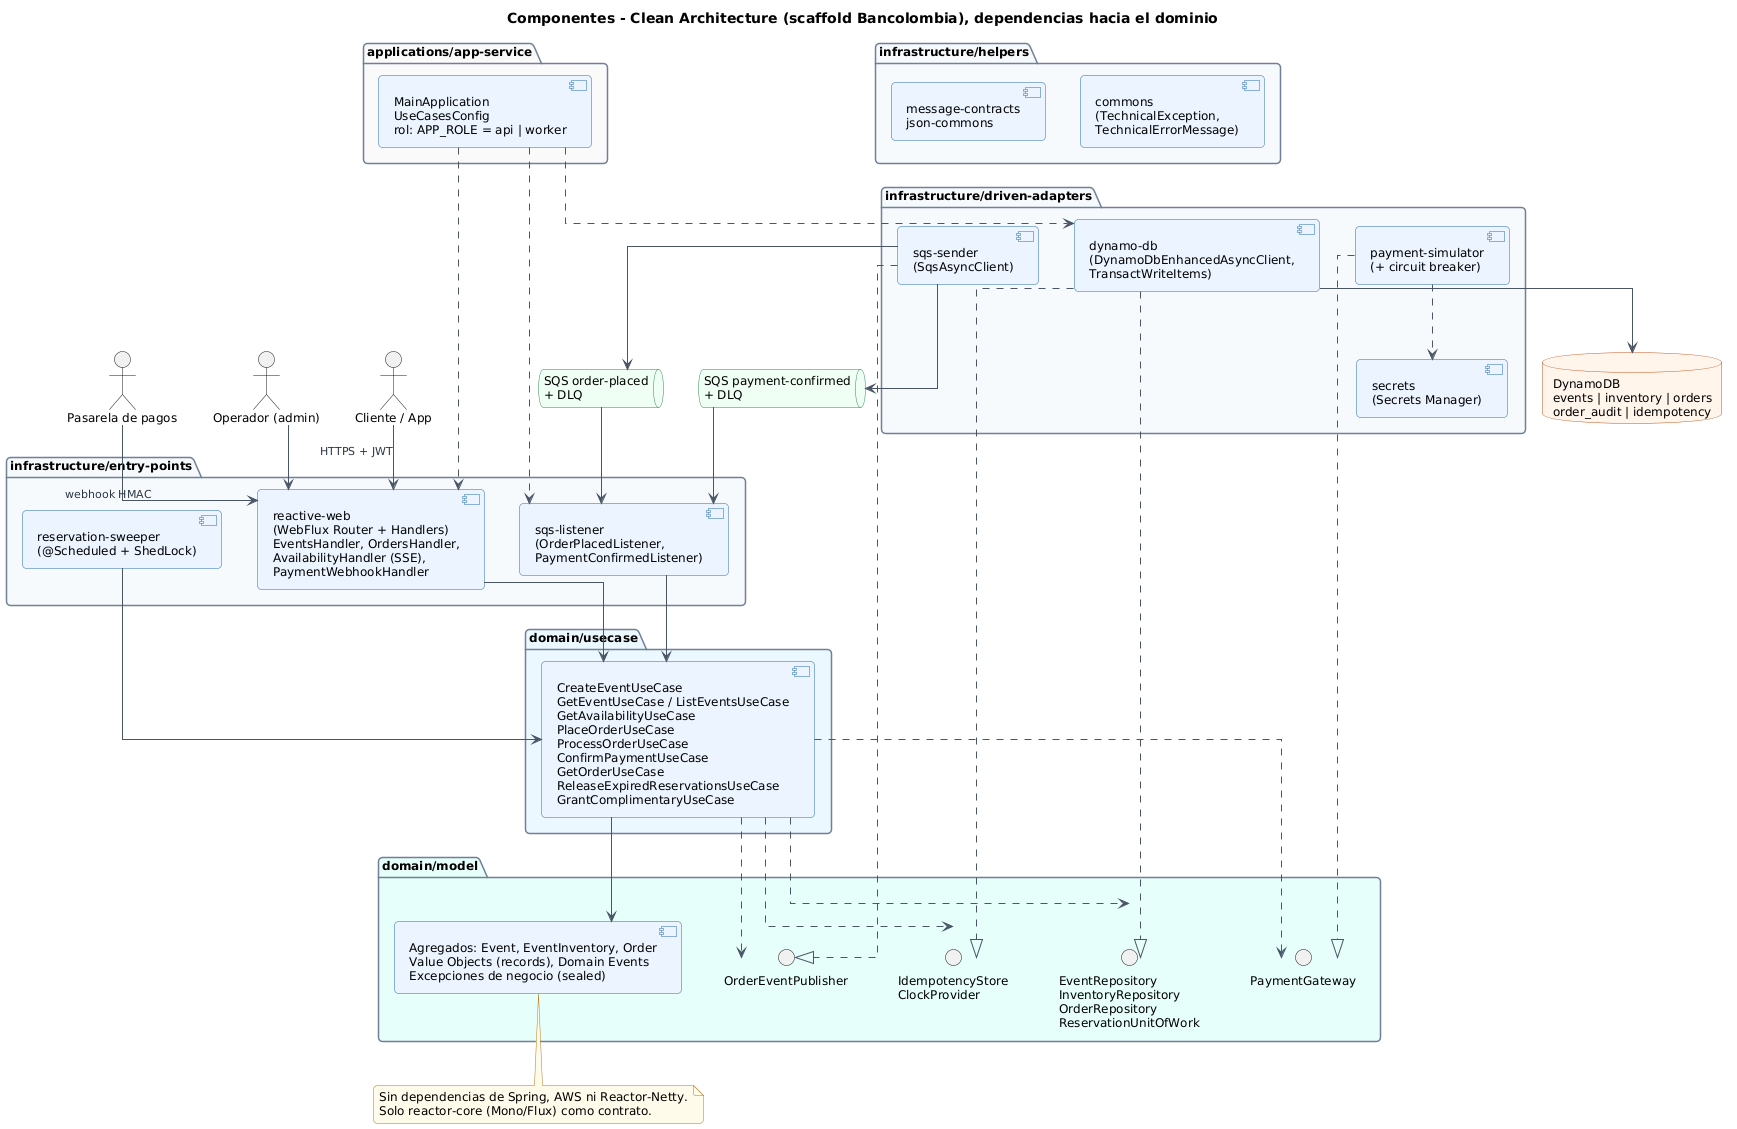

The diagram above was rendered by PlantUML. Its source (embedded in the PNG):
@startuml components
!include 00-theme.iuml
title Componentes - Clean Architecture (scaffold Bancolombia), dependencias hacia el dominio
skinparam linetype ortho

actor "Cliente / App" as client
actor "Pasarela de pagos" as psp
actor "Operador (admin)" as admin

package "applications/app-service" #FAFAFA {
  component "MainApplication\nUseCasesConfig\nrol: APP_ROLE = api | worker" as app
}

package "infrastructure/entry-points" #F7FAFC {
  component "reactive-web\n(WebFlux Router + Handlers)\nEventsHandler, OrdersHandler,\nAvailabilityHandler (SSE),\nPaymentWebhookHandler" as web
  component "sqs-listener\n(OrderPlacedListener,\nPaymentConfirmedListener)" as sqsin
  component "reservation-sweeper\n(@Scheduled + ShedLock)" as sweeper
}

package "domain/usecase" #EBF8FF {
  component "CreateEventUseCase\nGetEventUseCase / ListEventsUseCase\nGetAvailabilityUseCase\nPlaceOrderUseCase\nProcessOrderUseCase\nConfirmPaymentUseCase\nGetOrderUseCase\nReleaseExpiredReservationsUseCase\nGrantComplimentaryUseCase" as uc
}

package "domain/model" #E6FFFA {
  component "Agregados: Event, EventInventory, Order\nValue Objects (records), Domain Events\nExcepciones de negocio (sealed)" as model
  interface "EventRepository\nInventoryRepository\nOrderRepository\nReservationUnitOfWork" as repoPort
  interface "OrderEventPublisher" as pubPort
  interface "PaymentGateway" as payPort
  interface "IdempotencyStore\nClockProvider" as idemPort
}

package "infrastructure/helpers" #F7FAFC {
  component "commons\n(TechnicalException,\nTechnicalErrorMessage)" as commons
  component "message-contracts\njson-commons" as contracts
}

package "infrastructure/driven-adapters" #F7FAFC {
  component "dynamo-db\n(DynamoDbEnhancedAsyncClient,\nTransactWriteItems)" as dyn
  component "sqs-sender\n(SqsAsyncClient)" as sqsout
  component "payment-simulator\n(+ circuit breaker)" as pay
  component "secrets\n(Secrets Manager)" as sec
}

database "DynamoDB\nevents | inventory | orders\norder_audit | idempotency" as ddb
queue "SQS order-placed\n+ DLQ" as q1
queue "SQS payment-confirmed\n+ DLQ" as q2

client --> web : HTTPS + JWT
admin --> web
psp --> web : webhook HMAC
web --> uc
sqsin --> uc
sweeper --> uc
uc --> model
uc ..> repoPort
uc ..> pubPort
uc ..> payPort
uc ..> idemPort
dyn ..|> repoPort
dyn ..|> idemPort
sqsout ..|> pubPort
pay ..|> payPort
dyn --> ddb
sqsout --> q1
sqsout --> q2
q1 --> sqsin
q2 --> sqsin
app ..> web
app ..> sqsin
app ..> dyn
pay ..> sec

note bottom of model
  Sin dependencias de Spring, AWS ni Reactor-Netty.
  Solo reactor-core (Mono/Flux) como contrato.
end note
@enduml